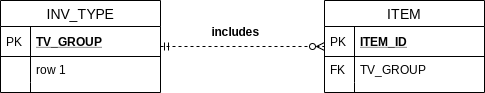

The diagram above was exported from draw.io. Its source (the exported page's mxGraphModel, read from the mxfile embedded in the PNG):
<mxGraphModel dx="864" dy="504" grid="0" gridSize="10" guides="1" tooltips="1" connect="1" arrows="1" fold="1" page="1" pageScale="1" pageWidth="1169" pageHeight="827" math="0" shadow="0">
  <root>
    <mxCell id="0" />
    <mxCell id="1" parent="0" />
    <mxCell id="ysUjtaSyfGhHmMRfdpnu-21" value="" style="edgeStyle=orthogonalEdgeStyle;rounded=0;orthogonalLoop=1;jettySize=auto;html=1;dashed=1;endArrow=ERzeroToMany;endFill=1;startArrow=ERmandOne;startFill=0;" edge="1" parent="1" source="ysUjtaSyfGhHmMRfdpnu-1" target="ysUjtaSyfGhHmMRfdpnu-14">
      <mxGeometry relative="1" as="geometry" />
    </mxCell>
    <mxCell id="ysUjtaSyfGhHmMRfdpnu-1" value="INV_TYPE" style="swimlane;fontStyle=0;childLayout=stackLayout;horizontal=1;startSize=26;horizontalStack=0;resizeParent=1;resizeParentMax=0;resizeLast=0;collapsible=1;marginBottom=0;align=center;fontSize=14;" vertex="1" parent="1">
      <mxGeometry x="142" y="168" width="160" height="92" as="geometry" />
    </mxCell>
    <mxCell id="ysUjtaSyfGhHmMRfdpnu-2" value="TV_GROUP" style="shape=partialRectangle;top=0;left=0;right=0;bottom=1;align=left;verticalAlign=middle;fillColor=none;spacingLeft=34;spacingRight=4;overflow=hidden;rotatable=0;points=[[0,0.5],[1,0.5]];portConstraint=eastwest;dropTarget=0;fontStyle=5;fontSize=12;" vertex="1" parent="ysUjtaSyfGhHmMRfdpnu-1">
      <mxGeometry y="26" width="160" height="30" as="geometry" />
    </mxCell>
    <mxCell id="ysUjtaSyfGhHmMRfdpnu-3" value="PK" style="shape=partialRectangle;top=0;left=0;bottom=0;fillColor=none;align=left;verticalAlign=middle;spacingLeft=4;spacingRight=4;overflow=hidden;rotatable=0;points=[];portConstraint=eastwest;part=1;fontSize=12;" vertex="1" connectable="0" parent="ysUjtaSyfGhHmMRfdpnu-2">
      <mxGeometry width="30" height="30" as="geometry" />
    </mxCell>
    <mxCell id="ysUjtaSyfGhHmMRfdpnu-4" value="row 1" style="shape=partialRectangle;top=0;left=0;right=0;bottom=0;align=left;verticalAlign=top;fillColor=none;spacingLeft=34;spacingRight=4;overflow=hidden;rotatable=0;points=[[0,0.5],[1,0.5]];portConstraint=eastwest;dropTarget=0;fontSize=12;" vertex="1" parent="ysUjtaSyfGhHmMRfdpnu-1">
      <mxGeometry y="56" width="160" height="26" as="geometry" />
    </mxCell>
    <mxCell id="ysUjtaSyfGhHmMRfdpnu-5" value="" style="shape=partialRectangle;top=0;left=0;bottom=0;fillColor=none;align=left;verticalAlign=top;spacingLeft=4;spacingRight=4;overflow=hidden;rotatable=0;points=[];portConstraint=eastwest;part=1;fontSize=12;" vertex="1" connectable="0" parent="ysUjtaSyfGhHmMRfdpnu-4">
      <mxGeometry width="30" height="26" as="geometry" />
    </mxCell>
    <mxCell id="ysUjtaSyfGhHmMRfdpnu-10" value="" style="shape=partialRectangle;top=0;left=0;right=0;bottom=0;align=left;verticalAlign=top;fillColor=none;spacingLeft=34;spacingRight=4;overflow=hidden;rotatable=0;points=[[0,0.5],[1,0.5]];portConstraint=eastwest;dropTarget=0;fontSize=12;" vertex="1" parent="ysUjtaSyfGhHmMRfdpnu-1">
      <mxGeometry y="82" width="160" height="10" as="geometry" />
    </mxCell>
    <mxCell id="ysUjtaSyfGhHmMRfdpnu-11" value="" style="shape=partialRectangle;top=0;left=0;bottom=0;fillColor=none;align=left;verticalAlign=top;spacingLeft=4;spacingRight=4;overflow=hidden;rotatable=0;points=[];portConstraint=eastwest;part=1;fontSize=12;" vertex="1" connectable="0" parent="ysUjtaSyfGhHmMRfdpnu-10">
      <mxGeometry width="30" height="10" as="geometry" />
    </mxCell>
    <mxCell id="ysUjtaSyfGhHmMRfdpnu-14" value="ITEM" style="swimlane;fontStyle=0;childLayout=stackLayout;horizontal=1;startSize=26;horizontalStack=0;resizeParent=1;resizeParentMax=0;resizeLast=0;collapsible=1;marginBottom=0;align=center;fontSize=14;" vertex="1" parent="1">
      <mxGeometry x="466" y="168" width="160" height="92" as="geometry" />
    </mxCell>
    <mxCell id="ysUjtaSyfGhHmMRfdpnu-15" value="ITEM_ID" style="shape=partialRectangle;top=0;left=0;right=0;bottom=1;align=left;verticalAlign=middle;fillColor=none;spacingLeft=34;spacingRight=4;overflow=hidden;rotatable=0;points=[[0,0.5],[1,0.5]];portConstraint=eastwest;dropTarget=0;fontStyle=5;fontSize=12;" vertex="1" parent="ysUjtaSyfGhHmMRfdpnu-14">
      <mxGeometry y="26" width="160" height="30" as="geometry" />
    </mxCell>
    <mxCell id="ysUjtaSyfGhHmMRfdpnu-16" value="PK" style="shape=partialRectangle;top=0;left=0;bottom=0;fillColor=none;align=left;verticalAlign=middle;spacingLeft=4;spacingRight=4;overflow=hidden;rotatable=0;points=[];portConstraint=eastwest;part=1;fontSize=12;" vertex="1" connectable="0" parent="ysUjtaSyfGhHmMRfdpnu-15">
      <mxGeometry width="30" height="30" as="geometry" />
    </mxCell>
    <mxCell id="ysUjtaSyfGhHmMRfdpnu-17" value="TV_GROUP" style="shape=partialRectangle;top=0;left=0;right=0;bottom=0;align=left;verticalAlign=top;fillColor=none;spacingLeft=34;spacingRight=4;overflow=hidden;rotatable=0;points=[[0,0.5],[1,0.5]];portConstraint=eastwest;dropTarget=0;fontSize=12;" vertex="1" parent="ysUjtaSyfGhHmMRfdpnu-14">
      <mxGeometry y="56" width="160" height="26" as="geometry" />
    </mxCell>
    <mxCell id="ysUjtaSyfGhHmMRfdpnu-18" value="FK" style="shape=partialRectangle;top=0;left=0;bottom=0;fillColor=none;align=left;verticalAlign=top;spacingLeft=4;spacingRight=4;overflow=hidden;rotatable=0;points=[];portConstraint=eastwest;part=1;fontSize=12;" vertex="1" connectable="0" parent="ysUjtaSyfGhHmMRfdpnu-17">
      <mxGeometry width="30" height="26" as="geometry" />
    </mxCell>
    <mxCell id="ysUjtaSyfGhHmMRfdpnu-19" value="" style="shape=partialRectangle;top=0;left=0;right=0;bottom=0;align=left;verticalAlign=top;fillColor=none;spacingLeft=34;spacingRight=4;overflow=hidden;rotatable=0;points=[[0,0.5],[1,0.5]];portConstraint=eastwest;dropTarget=0;fontSize=12;" vertex="1" parent="ysUjtaSyfGhHmMRfdpnu-14">
      <mxGeometry y="82" width="160" height="10" as="geometry" />
    </mxCell>
    <mxCell id="ysUjtaSyfGhHmMRfdpnu-20" value="" style="shape=partialRectangle;top=0;left=0;bottom=0;fillColor=none;align=left;verticalAlign=top;spacingLeft=4;spacingRight=4;overflow=hidden;rotatable=0;points=[];portConstraint=eastwest;part=1;fontSize=12;" vertex="1" connectable="0" parent="ysUjtaSyfGhHmMRfdpnu-19">
      <mxGeometry width="30" height="10" as="geometry" />
    </mxCell>
    <mxCell id="ysUjtaSyfGhHmMRfdpnu-22" value="&lt;b&gt;includes&lt;/b&gt;" style="text;html=1;align=center;verticalAlign=middle;resizable=0;points=[];autosize=1;" vertex="1" parent="1">
      <mxGeometry x="348" y="190" width="58" height="18" as="geometry" />
    </mxCell>
  </root>
</mxGraphModel>